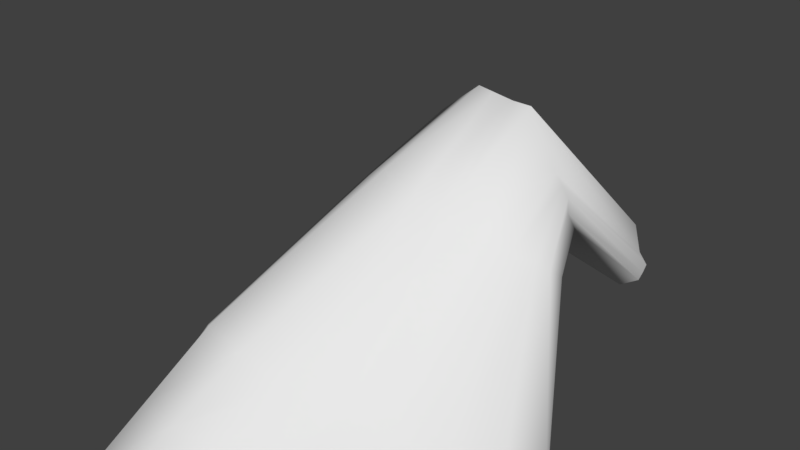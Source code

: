 # Source: JerseyTubingBandageOnLegRigged.blend  (saved by Blender 2.79.0; exported with 4.5.12 LTS)
import bpy
from mathutils import Matrix  # noqa: F401  (used for matrix-valued properties, if any)

bpy.ops.wm.read_factory_settings(use_empty=True)
scene = bpy.context.scene
scene.name = 'Scene'

# ---- collections
col_collection_1 = bpy.data.collections.new('Collection 1'); scene.collection.children.link(col_collection_1)

# ---- materials (node trees are filled in below, after node groups)
mat_appliedjersey_onleg = bpy.data.materials.new('AppliedJersey_OnLeg')
mat_appliedjersey_onleg.alpha_threshold = 0.0
mat_appliedjersey_onleg.use_transparent_shadow = False
mat_appliedjersey_onleg.roughness = 0.5

# ---- material node trees

# ---- world
world_world = bpy.data.worlds.new('World'); scene.world = world_world
world_world.color = (0.05088, 0.05088, 0.05088)
world_world.use_sun_shadow = False
world_world.sun_shadow_jitter_overblur = 0.0
world_world.cycles.sampling_method = 'MANUAL'

# ---- meshes
me_cylinder_001 = bpy.data.meshes.new('Cylinder.001')
me_cylinder_001.from_pydata([(0.03202, 0.2811, 0.002691), (0.02499, 0.3082, 0.05961), (0.05058, 0.2829, 0.006501), (0.0359, 0.3081, 0.05799), (0.06846, 0.2817, 0.007069), (0.04979, 0.3067, 0.06515), (0.07911, 0.2743, 0.01615), (0.05914, 0.3078, 0.07208), (0.07005, 0.2644, 0.02707), (0.0578, 0.3031, 0.07592), (0.05856, 0.2552, 0.03446), (0.05493, 0.2998, 0.07865), (0.04489, 0.2478, 0.04142), (0.04989, 0.2943, 0.08245), (0.03269, 0.242, 0.04709), (0.03944, 0.2914, 0.08799), (0.01783, 0.2348, 0.05528), (0.02797, 0.2906, 0.0912), (0.00318, 0.2309, 0.06149), (0.01802, 0.2899, 0.09401), (-0.01532, 0.2345, 0.06052), (0.004804, 0.2902, 0.09711), (-0.03097, 0.247, 0.0491), (-0.004616, 0.2954, 0.09142), (-0.03032, 0.2547, 0.03402), (-0.009919, 0.2962, 0.0869), (-0.02194, 0.2613, 0.02452), (-0.00514, 0.3011, 0.07293), (-0.008265, 0.2647, 0.01611), (0.006375, 0.3024, 0.07081), (0.0129, 0.2671, 0.008995), (0.01522, 0.3029, 0.06453), (0.0238, 0.2418, -0.04091), (0.04292, 0.245, -0.04311), (0.06113, 0.2432, -0.04187), (0.06964, 0.2294, -0.02514), (0.06483, 0.2202, -0.01282), (0.05331, 0.2092, -0.001018), (0.04029, 0.1962, 0.01194), (0.02972, 0.1881, 0.02156), (0.01191, 0.184, 0.02926), (-0.005206, 0.1829, 0.03217), (-0.02645, 0.1906, 0.0238), (-0.03826, 0.2027, 0.00881), (-0.03461, 0.2151, -0.00741), (-0.02225, 0.2231, -0.01945), (-0.01054, 0.2285, -0.02704), (0.00825, 0.2356, -0.03721), (-0.003028, 0.1973, -0.08047), (0.01815, 0.1987, -0.0803), (0.03837, 0.1929, -0.07384), (0.046, 0.1795, -0.05242), (0.04655, 0.1622, -0.03181), (0.04275, 0.1467, -0.00979), (0.03172, 0.1342, 0.008672), (0.01622, 0.1281, 0.01767), (-0.001524, 0.1264, 0.01684), (-0.01701, 0.1289, 0.01033), (-0.03081, 0.1407, -0.004219), (-0.04211, 0.1518, -0.01845), (-0.05274, 0.1614, -0.03361), (-0.05517, 0.1764, -0.05391), (-0.0415, 0.1841, -0.06853), (-0.02419, 0.1907, -0.07703), (-0.007063, 0.1434, -0.1241), (0.01034, 0.1407, -0.1116), (0.0268, 0.1316, -0.09256), (0.034, 0.113, -0.06953), (0.03706, 0.09613, -0.04884), (0.04366, 0.08339, -0.02224), (0.03277, 0.07333, 0.002446), (0.01801, 0.06617, 0.01197), (-0.001777, 0.06332, 0.01109), (-0.01869, 0.06521, 0.000544), (-0.0383, 0.07467, -0.02507), (-0.03802, 0.08497, -0.0483), (-0.05061, 0.1044, -0.07526), (-0.06099, 0.1186, -0.09466), (-0.05878, 0.1304, -0.1141), (-0.02994, 0.1474, -0.1309), (-0.002724, 0.03101, -0.07994), (0.01346, 0.03052, -0.07434), (0.02937, 0.02771, -0.06283), (0.03926, 0.02379, -0.04988), (0.04741, 0.01951, -0.02922), (0.04359, 0.01504, -0.01162), (0.03182, 0.01145, 0.00147), (0.01678, 0.009158, 0.009785), (0.0006305, 0.008121, 0.01417), (-0.01822, 0.008945, 0.008419), (-0.03361, 0.01154, -0.004419), (-0.04523, 0.01543, -0.02104), (-0.04692, 0.02042, -0.04655), (-0.03872, 0.02421, -0.06129), (-0.02722, 0.02796, -0.07915), (-0.01805, 0.0305, -0.08052), (-0.004634, -0.04216, -0.08868), (0.01512, -0.04255, -0.07981), (0.03103, -0.04253, -0.0671), (0.04374, -0.04224, -0.04982), (0.05144, -0.0415, -0.02474), (0.04613, -0.04185, -0.006303), (0.03256, -0.04246, 0.009141), (0.01483, -0.04284, 0.01946), (-0.004942, -0.0428, 0.02345), (-0.02511, -0.04293, 0.01921), (-0.04264, -0.04285, 0.007195), (-0.05486, -0.04237, -0.01044), (-0.06129, -0.04204, -0.0322), (-0.0594, -0.04147, -0.05487), (-0.04539, -0.04158, -0.07496), (-0.02739, -0.04141, -0.08874), (-0.01237, -0.1493, -0.09495), (0.01397, -0.1493, -0.08731), (0.0349, -0.1495, -0.07284), (0.05009, -0.1497, -0.05194), (0.05801, -0.1496, -0.02659), (0.05753, -0.1492, 0.001381), (0.04191, -0.1487, 0.02707), (0.01597, -0.1491, 0.04201), (-0.01222, -0.1485, 0.04891), (-0.04346, -0.1479, 0.04547), (-0.06807, -0.1476, 0.02863), (-0.08211, -0.1481, 0.002662), (-0.08591, -0.1489, -0.02669), (-0.08175, -0.1489, -0.05537), (-0.06577, -0.1491, -0.08054), (-0.04186, -0.1488, -0.09739), (-0.01548, -0.241, -0.08729), (0.01339, -0.2406, -0.08203), (0.03771, -0.2391, -0.06575), (0.05414, -0.2369, -0.04142), (0.06289, -0.2341, -0.01277), (0.06053, -0.2308, 0.01907), (0.04159, -0.2282, 0.04437), (0.01448, -0.2266, 0.05979), (-0.01555, -0.226, 0.0659), (-0.04573, -0.2266, 0.06024), (-0.07169, -0.2284, 0.04302), (-0.08598, -0.2313, 0.0166), (-0.09169, -0.2341, -0.01252), (-0.08851, -0.237, -0.04226), (-0.07064, -0.2395, -0.06755), (-0.0452, -0.241, -0.08376), (-0.0178, -0.3141, -0.06199), (0.01257, -0.3144, -0.05938), (0.03848, -0.3123, -0.04246), (0.05123, -0.3091, -0.01671), (0.05959, -0.3062, 0.01232), (0.05285, -0.3023, 0.04249), (0.03603, -0.2996, 0.06512), (0.01159, -0.2978, 0.08308), (-0.01652, -0.2968, 0.09003), (-0.04663, -0.298, 0.08437), (-0.07267, -0.2996, 0.06895), (-0.08639, -0.3036, 0.04139), (-0.08903, -0.3065, 0.0131), (-0.08445, -0.3088, -0.01416), (-0.06849, -0.3105, -0.03757), (-0.04573, -0.3126, -0.05402), (-0.01588, -0.3729, -0.03193), (0.01089, -0.3723, -0.02816), (0.03587, -0.3708, -0.01525), (0.05342, -0.3683, 0.01127), (0.05569, -0.3649, 0.04318), (0.05385, -0.3609, 0.07397), (0.04169, -0.3571, 0.1007), (0.01564, -0.3558, 0.118), (-0.01484, -0.358, 0.1182), (-0.04391, -0.3599, 0.1098), (-0.06855, -0.3619, 0.09464), (-0.08721, -0.3638, 0.07196), (-0.09427, -0.366, 0.04524), (-0.0843, -0.369, 0.01939), (-0.06595, -0.371, -0.001925), (-0.04298, -0.3716, -0.02175), (-0.02275, -0.3853, -0.02722), (0.008268, -0.3857, -0.02463), (0.03753, -0.3851, -0.01265), (0.05488, -0.3847, 0.01843), (0.05547, -0.3845, 0.05177), (0.05479, -0.3831, 0.08331), (0.04335, -0.3811, 0.1108), (0.01369, -0.3832, 0.1257), (-0.01773, -0.3858, 0.1259), (-0.04749, -0.3878, 0.1174), (-0.06947, -0.3877, 0.1004), (-0.08656, -0.3875, 0.07863), (-0.09637, -0.3864, 0.05351), (-0.09035, -0.3861, 0.02556), (-0.07229, -0.3861, 0.003385), (-0.0501, -0.3847, -0.01509), (0.03264, 0.04268, -0.0004989), (0.04346, 0.04959, -0.01787), (-0.0348, 0.08751, -0.09107), (-0.02991, 0.06994, -0.07195), (0.01794, 0.03857, 0.008514), (-0.0248, 0.09413, -0.1026), (-0.002251, 0.03629, 0.01069), (0.006787, 0.0931, -0.09171), (-0.008078, 0.09771, -0.09923), (-0.01874, 0.0374, 0.002083), (0.0231, 0.07839, -0.07553), (-0.03623, 0.04268, -0.01505), (0.03064, 0.06715, -0.05774), (-0.04344, 0.05062, -0.03596), (0.04071, 0.05797, -0.03912), (-0.03838, 0.05935, -0.05932), (0.0153, 0.1716, -0.1001), (-0.007208, 0.1755, -0.1064), (-0.03064, 0.1709, -0.1059), (-0.01843, 0.09644, 0.003036), (-0.0009775, 0.09424, 0.01535), (0.02987, 0.1592, -0.082), (-0.03505, 0.1061, -0.01498), (0.03257, 0.1449, -0.0623), (-0.04471, 0.1206, -0.03298), (0.04203, 0.1289, -0.04081), (-0.05601, 0.1372, -0.05595), (0.0439, 0.1147, -0.01569), (-0.06865, 0.1505, -0.07619), (0.03238, 0.1034, 0.007554), (-0.05988, 0.1613, -0.09502), (0.01778, 0.09606, 0.0185), (0.01455, -0.09591, -0.08356), (-0.008504, -0.09571, -0.09181), (-0.03462, -0.0951, -0.09306), (-0.03429, -0.09541, 0.03234), (-0.008582, -0.09564, 0.03618), (0.03297, -0.09601, -0.06997), (-0.05536, -0.09522, 0.01791), (0.04691, -0.09599, -0.05088), (-0.06849, -0.09522, -0.003887), (0.05473, -0.09554, -0.02566), (-0.0736, -0.09545, -0.02945), (0.05183, -0.09551, -0.002461), (-0.07058, -0.0952, -0.05512), (0.03724, -0.0956, 0.01811), (-0.05558, -0.09536, -0.07775), (0.0154, -0.09595, 0.03073), (0.04175, -0.1885, 0.03572), (0.05903, -0.19, 0.01023), (-0.0682, -0.1943, -0.07404), (-0.08513, -0.193, -0.04882), (0.01522, -0.1878, 0.0509), (-0.04353, -0.1949, -0.09057), (-0.01389, -0.1872, 0.0574), (0.01368, -0.1949, -0.08467), (-0.01393, -0.1952, -0.09112), (-0.04459, -0.1872, 0.05285), (0.03631, -0.1943, -0.0693), (-0.06988, -0.188, 0.03583), (0.05212, -0.1933, -0.04668), (-0.08405, -0.1897, 0.009631), (0.06045, -0.1918, -0.01968), (-0.0888, -0.1915, -0.0196), (-0.08619, -0.2674, 0.02899), (-0.07218, -0.264, 0.05598), (0.06124, -0.2702, -0.0002249), (0.05269, -0.273, -0.02906), (-0.09036, -0.2703, 0.0002897), (0.05669, -0.2666, 0.03078), (-0.08648, -0.2729, -0.02821), (0.03881, -0.2639, 0.05475), (-0.06957, -0.275, -0.05256), (0.01303, -0.2622, 0.07144), (-0.04546, -0.2768, -0.06889), (-0.01604, -0.2614, 0.07797), (0.01298, -0.2775, -0.0707), (-0.01664, -0.2776, -0.07464), (-0.04618, -0.2623, 0.0723), (0.0381, -0.2757, -0.0541), (-0.01684, -0.3435, -0.04696), (-0.04436, -0.3421, -0.03789), (-0.04527, -0.329, 0.09707), (-0.01568, -0.3274, 0.1041), (0.03718, -0.3415, -0.02885), (0.01173, -0.3434, -0.04377), (-0.07061, -0.3307, 0.08179), (0.05232, -0.3387, -0.00272), (-0.0868, -0.3337, 0.05668), (0.05764, -0.3355, 0.02775), (-0.09165, -0.3362, 0.02917), (0.05335, -0.3316, 0.05823), (-0.08438, -0.3389, 0.002615), (0.03886, -0.3284, 0.0829), (-0.06722, -0.3408, -0.01975), (0.01362, -0.3268, 0.1005), (-0.05005, -0.01347, -0.01574), (-0.03813, -0.01566, 0.001388), (0.04943, -0.01099, -0.02698), (0.0415, -0.009222, -0.04985), (-0.0541, -0.01081, -0.03938), (0.04486, -0.01341, -0.008963), (-0.04906, -0.008631, -0.05808), (0.03219, -0.01551, 0.005305), (-0.03631, -0.006807, -0.07705), (0.0158, -0.01684, 0.01462), (-0.02272, -0.005458, -0.08463), (-0.002156, -0.01734, 0.01881), (0.01429, -0.006019, -0.07707), (-0.003679, -0.005576, -0.08431), (-0.02167, -0.01699, 0.01382), (0.0302, -0.007414, -0.06496), (-0.04018, 0.1772, -0.004821), (-0.02863, 0.1657, 0.009792), (0.05569, 0.1912, -0.02231), (0.05782, 0.2045, -0.03878), (-0.04368, 0.1883, -0.02051), (0.04803, 0.178, -0.005404), (-0.03871, 0.1998, -0.03668), (0.036, 0.1652, 0.0103), (-0.02602, 0.2063, -0.04779), (0.02087, 0.1573, 0.02083), (-0.007971, 0.2132, -0.05712), (0.005105, 0.1555, 0.02368), (0.03053, 0.2218, -0.06171), (0.01039, 0.2195, -0.06069), (-0.01111, 0.1559, 0.02125), (0.04975, 0.218, -0.05785), (-0.02089, 0.2126, 0.04216), (-0.001013, 0.2069, 0.04683), (0.01058, 0.2514, -0.01411), (-0.009402, 0.2466, -0.005467), (0.07437, 0.2519, -0.004496), (0.0657, 0.2608, -0.01538), (0.01455, 0.2104, 0.04258), (0.0312, 0.215, 0.03432), (0.04788, 0.262, -0.02227), (0.02928, 0.258, -0.02126), (-0.0221, 0.2422, 0.002538), (-0.03247, 0.2349, 0.01331), (0.04277, 0.2222, 0.02585), (0.05684, 0.2326, 0.01672), (-0.03462, 0.2249, 0.02895), (0.06836, 0.2439, 0.005011), (0.04448, 0.3184, 0.07683), (0.0455, 0.3181, 0.07706), (0.05672, 0.317, 0.08394), (0.05608, 0.3136, 0.08998), (0.05567, 0.3139, 0.09491), (0.05373, 0.3133, 0.09831), (0.05166, 0.3126, 0.1019), (0.04052, 0.3148, 0.1193), (0.03347, 0.3158, 0.119), (0.02574, 0.3167, 0.1197), (0.01955, 0.3179, 0.12), (0.01013, 0.3204, 0.1127), (0.004829, 0.3193, 0.1082), (0.009608, 0.3184, 0.09346), (0.01968, 0.3189, 0.08829), (0.03175, 0.3196, 0.08086), (0.03924, 0.384, 0.02822), (0.03979, 0.384, 0.02843), (0.04579, 0.3857, 0.03172), (0.04546, 0.3893, 0.03327), (0.04528, 0.3919, 0.03533), (0.04381, 0.3904, 0.039), (0.04308, 0.3897, 0.0408), (0.03712, 0.3962, 0.0475), (0.03382, 0.3965, 0.04713), (0.0299, 0.3971, 0.04714), (0.02589, 0.3978, 0.04682), (0.02084, 0.3965, 0.04291), (0.018, 0.3946, 0.04133), (0.02056, 0.3894, 0.03533), (0.02346, 0.3891, 0.03443), (0.03242, 0.3859, 0.02954)], [], [(0, 1, 3, 2), (2, 3, 5, 4), (4, 5, 7, 6), (6, 7, 9, 8), (8, 9, 11, 10), (10, 11, 13, 12), (12, 13, 15, 14), (14, 15, 17, 16), (16, 17, 19, 18), (18, 19, 21, 20), (20, 21, 23, 22), (22, 23, 25, 24), (24, 25, 27, 26), (26, 27, 29, 28), (321, 320, 42, 41), (28, 29, 31, 30), (30, 31, 1, 0), (323, 322, 47, 46), (325, 324, 35, 34), (327, 326, 40, 39), (329, 328, 33, 32), (331, 330, 45, 44), (333, 332, 38, 37), (320, 334, 43, 42), (322, 329, 32, 47), (324, 335, 36, 35), (326, 321, 41, 40), (330, 323, 46, 45), (328, 325, 34, 33), (332, 327, 39, 38), (334, 331, 44, 43), (335, 333, 37, 36), (305, 304, 59, 58), (307, 306, 52, 51), (304, 308, 60, 59), (306, 309, 53, 52), (308, 310, 61, 60), (309, 311, 54, 53), (310, 312, 62, 61), (311, 313, 55, 54), (312, 314, 63, 62), (313, 315, 56, 55), (317, 316, 49, 48), (314, 317, 48, 63), (315, 318, 57, 56), (316, 319, 50, 49), (318, 305, 58, 57), (319, 307, 51, 50), (209, 208, 65, 64), (210, 209, 64, 79), (212, 211, 73, 72), (208, 213, 66, 65), (211, 214, 74, 73), (213, 215, 67, 66), (214, 216, 75, 74), (215, 217, 68, 67), (216, 218, 76, 75), (217, 219, 69, 68), (218, 220, 77, 76), (219, 221, 70, 69), (220, 222, 78, 77), (221, 223, 71, 70), (222, 210, 79, 78), (223, 212, 72, 71), (193, 192, 86, 85), (195, 194, 94, 93), (192, 196, 87, 86), (194, 197, 95, 94), (196, 198, 88, 87), (200, 199, 81, 80), (197, 200, 80, 95), (198, 201, 89, 88), (199, 202, 82, 81), (201, 203, 90, 89), (202, 204, 83, 82), (203, 205, 91, 90), (204, 206, 84, 83), (205, 207, 92, 91), (206, 193, 85, 84), (207, 195, 93, 92), (289, 288, 107, 106), (291, 290, 100, 99), (288, 292, 108, 107), (290, 293, 101, 100), (292, 294, 109, 108), (293, 295, 102, 101), (294, 296, 110, 109), (295, 297, 103, 102), (296, 298, 111, 110), (297, 299, 104, 103), (301, 300, 97, 96), (298, 301, 96, 111), (299, 302, 105, 104), (300, 303, 98, 97), (302, 289, 106, 105), (303, 291, 99, 98), (225, 224, 113, 112), (226, 225, 112, 127), (228, 227, 121, 120), (224, 229, 114, 113), (227, 230, 122, 121), (229, 231, 115, 114), (230, 232, 123, 122), (231, 233, 116, 115), (232, 234, 124, 123), (233, 235, 117, 116), (234, 236, 125, 124), (235, 237, 118, 117), (236, 238, 126, 125), (237, 239, 119, 118), (238, 226, 127, 126), (239, 228, 120, 119), (241, 240, 134, 133), (243, 242, 142, 141), (240, 244, 135, 134), (242, 245, 143, 142), (244, 246, 136, 135), (248, 247, 129, 128), (245, 248, 128, 143), (246, 249, 137, 136), (247, 250, 130, 129), (249, 251, 138, 137), (250, 252, 131, 130), (251, 253, 139, 138), (252, 254, 132, 131), (253, 255, 140, 139), (254, 241, 133, 132), (255, 243, 141, 140), (257, 256, 155, 154), (259, 258, 148, 147), (256, 260, 156, 155), (258, 261, 149, 148), (260, 262, 157, 156), (261, 263, 150, 149), (262, 264, 158, 157), (263, 265, 151, 150), (264, 266, 159, 158), (265, 267, 152, 151), (269, 268, 145, 144), (266, 269, 144, 159), (267, 270, 153, 152), (268, 271, 146, 145), (270, 257, 154, 153), (271, 259, 147, 146), (273, 272, 160, 175), (275, 274, 169, 168), (277, 276, 162, 161), (274, 278, 170, 169), (276, 279, 163, 162), (278, 280, 171, 170), (279, 281, 164, 163), (280, 282, 172, 171), (281, 283, 165, 164), (282, 284, 173, 172), (283, 285, 166, 165), (284, 286, 174, 173), (285, 287, 167, 166), (286, 273, 175, 174), (287, 275, 168, 167), (272, 277, 161, 160), (173, 174, 190, 189), (166, 167, 183, 182), (174, 175, 191, 190), (167, 168, 184, 183), (160, 161, 177, 176), (175, 160, 176, 191), (168, 169, 185, 184), (161, 162, 178, 177), (169, 170, 186, 185), (162, 163, 179, 178), (170, 171, 187, 186), (163, 164, 180, 179), (171, 172, 188, 187), (164, 165, 181, 180), (172, 173, 189, 188), (165, 166, 182, 181), (76, 77, 195, 207), (68, 69, 193, 206), (75, 76, 207, 205), (67, 68, 206, 204), (74, 75, 205, 203), (66, 67, 204, 202), (73, 74, 203, 201), (65, 66, 202, 199), (72, 73, 201, 198), (79, 64, 200, 197), (64, 65, 199, 200), (71, 72, 198, 196), (78, 79, 197, 194), (70, 71, 196, 192), (77, 78, 194, 195), (69, 70, 192, 193), (55, 56, 212, 223), (62, 63, 210, 222), (54, 55, 223, 221), (61, 62, 222, 220), (53, 54, 221, 219), (60, 61, 220, 218), (52, 53, 219, 217), (59, 60, 218, 216), (51, 52, 217, 215), (58, 59, 216, 214), (50, 51, 215, 213), (57, 58, 214, 211), (49, 50, 213, 208), (56, 57, 211, 212), (63, 48, 209, 210), (48, 49, 208, 209), (103, 104, 228, 239), (110, 111, 226, 238), (102, 103, 239, 237), (109, 110, 238, 236), (101, 102, 237, 235), (108, 109, 236, 234), (100, 101, 235, 233), (107, 108, 234, 232), (99, 100, 233, 231), (106, 107, 232, 230), (98, 99, 231, 229), (105, 106, 230, 227), (97, 98, 229, 224), (104, 105, 227, 228), (111, 96, 225, 226), (96, 97, 224, 225), (124, 125, 243, 255), (116, 117, 241, 254), (123, 124, 255, 253), (115, 116, 254, 252), (122, 123, 253, 251), (114, 115, 252, 250), (121, 122, 251, 249), (113, 114, 250, 247), (120, 121, 249, 246), (127, 112, 248, 245), (112, 113, 247, 248), (119, 120, 246, 244), (126, 127, 245, 242), (118, 119, 244, 240), (125, 126, 242, 243), (117, 118, 240, 241), (130, 131, 259, 271), (137, 138, 257, 270), (129, 130, 271, 268), (136, 137, 270, 267), (143, 128, 269, 266), (128, 129, 268, 269), (135, 136, 267, 265), (142, 143, 266, 264), (134, 135, 265, 263), (141, 142, 264, 262), (133, 134, 263, 261), (140, 141, 262, 260), (132, 133, 261, 258), (139, 140, 260, 256), (131, 132, 258, 259), (138, 139, 256, 257), (144, 145, 277, 272), (151, 152, 275, 287), (158, 159, 273, 286), (150, 151, 287, 285), (157, 158, 286, 284), (149, 150, 285, 283), (156, 157, 284, 282), (148, 149, 283, 281), (155, 156, 282, 280), (147, 148, 281, 279), (154, 155, 280, 278), (146, 147, 279, 276), (153, 154, 278, 274), (145, 146, 276, 277), (152, 153, 274, 275), (159, 144, 272, 273), (82, 83, 291, 303), (89, 90, 289, 302), (81, 82, 303, 300), (88, 89, 302, 299), (95, 80, 301, 298), (80, 81, 300, 301), (87, 88, 299, 297), (94, 95, 298, 296), (86, 87, 297, 295), (93, 94, 296, 294), (85, 86, 295, 293), (92, 93, 294, 292), (84, 85, 293, 290), (91, 92, 292, 288), (83, 84, 290, 291), (90, 91, 288, 289), (34, 35, 307, 319), (41, 42, 305, 318), (33, 34, 319, 316), (40, 41, 318, 315), (47, 32, 317, 314), (32, 33, 316, 317), (39, 40, 315, 313), (46, 47, 314, 312), (38, 39, 313, 311), (45, 46, 312, 310), (37, 38, 311, 309), (44, 45, 310, 308), (36, 37, 309, 306), (43, 44, 308, 304), (35, 36, 306, 307), (42, 43, 304, 305), (8, 10, 333, 335), (22, 24, 331, 334), (12, 14, 327, 332), (2, 4, 325, 328), (26, 28, 323, 330), (16, 18, 321, 326), (6, 8, 335, 324), (30, 0, 329, 322), (20, 22, 334, 320), (10, 12, 332, 333), (24, 26, 330, 331), (0, 2, 328, 329), (14, 16, 326, 327), (4, 6, 324, 325), (28, 30, 322, 323), (18, 20, 320, 321), (7, 5, 338, 339), (17, 15, 343, 344), (3, 1, 336, 337), (27, 25, 348, 349), (13, 11, 341, 342), (23, 21, 346, 347), (1, 31, 351, 336), (9, 7, 339, 340), (19, 17, 344, 345), (29, 27, 349, 350), (5, 3, 337, 338), (15, 13, 342, 343), (25, 23, 347, 348), (11, 9, 340, 341), (21, 19, 345, 346), (31, 29, 350, 351), (340, 339, 355, 356), (348, 347, 363, 364), (341, 340, 356, 357), (349, 348, 364, 365), (342, 341, 357, 358), (350, 349, 365, 366), (343, 342, 358, 359), (351, 350, 366, 367), (344, 343, 359, 360), (337, 336, 352, 353), (336, 351, 367, 352), (345, 344, 360, 361), (338, 337, 353, 354), (346, 345, 361, 362), (339, 338, 354, 355), (347, 346, 362, 363)])
me_cylinder_001.polygons.foreach_set('use_smooth', [True] * 352)
_uv = me_cylinder_001.uv_layers.new(name='UVMap')
_uv.uv.foreach_set('vector', [0.1454, 0.1644, 0.1454, 0.1149, 0.1937, 0.1149, 0.1937, 0.1644, 0.1937, 0.1644, 0.1937, 0.1149, 0.2443, 0.1149, 0.2443, 0.1644, 0.2443, 0.1644, 0.2443, 0.1149, 0.2991, 0.1149, 0.2991, 0.1644, 0.2991, 0.1644, 0.2991, 0.1149, 0.3518, 0.1149, 0.3518, 0.1644, 0.3518, 0.1644, 0.3518, 0.1149, 0.4031, 0.1149, 0.4031, 0.1644, 0.4031, 0.1644, 0.4031, 0.1149, 0.4523, 0.1149, 0.4523, 0.1644, 0.4523, 0.1644, 0.4523, 0.1149, 0.4964, 0.1149, 0.4964, 0.1644, 0.4964, 0.1644, 0.4964, 0.1149, 0.5406, 0.1149, 0.5406, 0.1644, 0.5406, 0.1644, 0.5406, 0.1149, 0.5848, 0.1149, 0.5848, 0.1644, 0.5848, 0.1644, 0.5848, 0.1149, 0.6272, 0.1149, 0.6272, 0.1644, 0.6272, 0.1644, 0.6272, 0.1149, 0.6678, 0.1149, 0.6678, 0.1644, 0.6678, 0.1644, 0.6678, 0.1149, 0.7105, 0.1149, 0.7105, 0.1644, 0.7105, 0.1644, 0.7105, 0.1149, 0.7562, 0.1149, 0.7562, 0.1644, 0.7562, 0.1644, 0.7562, 0.1149, 0.7978, 0.1149, 0.7978, 0.1644, 0.5848, 0.1902, 0.6272, 0.1902, 0.6272, 0.2173, 0.5848, 0.2173, 0.7978, 0.1644, 0.7978, 0.1149, 0.835, 0.1149, 0.835, 0.1644, 0.835, 0.1644, 0.835, 0.1149, 0.8696, 0.1149, 0.8696, 0.1644, 0.7978, 0.1902, 0.835, 0.1902, 0.835, 0.2173, 0.7978, 0.2173, 0.2443, 0.1902, 0.2991, 0.1902, 0.2991, 0.2173, 0.2443, 0.2173, 0.4964, 0.1902, 0.5406, 0.1902, 0.5406, 0.2173, 0.4964, 0.2173, 0.1454, 0.1902, 0.1937, 0.1902, 0.1937, 0.2173, 0.1454, 0.2173, 0.7105, 0.1902, 0.7562, 0.1902, 0.7562, 0.2173, 0.7105, 0.2173, 0.4031, 0.1902, 0.4523, 0.1902, 0.4523, 0.2173, 0.4031, 0.2173, 0.6272, 0.1902, 0.6678, 0.1902, 0.6678, 0.2173, 0.6272, 0.2173, 0.835, 0.1902, 0.8696, 0.1902, 0.8696, 0.2173, 0.835, 0.2173, 0.2991, 0.1902, 0.3518, 0.1902, 0.3518, 0.2173, 0.2991, 0.2173, 0.5406, 0.1902, 0.5848, 0.1902, 0.5848, 0.2173, 0.5406, 0.2173, 0.7562, 0.1902, 0.7978, 0.1902, 0.7978, 0.2173, 0.7562, 0.2173, 0.1937, 0.1902, 0.2443, 0.1902, 0.2443, 0.2173, 0.1937, 0.2173, 0.4523, 0.1902, 0.4964, 0.1902, 0.4964, 0.2173, 0.4523, 0.2173, 0.6678, 0.1902, 0.7105, 0.1902, 0.7105, 0.2173, 0.6678, 0.2173, 0.3518, 0.1902, 0.4031, 0.1902, 0.4031, 0.2173, 0.3518, 0.2173, 0.6272, 0.2505, 0.6678, 0.2505, 0.6678, 0.2842, 0.6272, 0.2842, 0.2991, 0.2505, 0.3518, 0.2505, 0.3518, 0.2842, 0.2991, 0.2842, 0.6678, 0.2505, 0.7105, 0.2505, 0.7105, 0.2842, 0.6678, 0.2842, 0.3518, 0.2505, 0.4031, 0.2505, 0.4031, 0.2842, 0.3518, 0.2842, 0.7105, 0.2505, 0.7562, 0.2505, 0.7562, 0.2842, 0.7105, 0.2842, 0.4031, 0.2505, 0.4523, 0.2505, 0.4523, 0.2842, 0.4031, 0.2842, 0.7562, 0.2505, 0.7978, 0.2505, 0.7978, 0.2842, 0.7562, 0.2842, 0.4523, 0.2505, 0.4964, 0.2505, 0.4964, 0.2842, 0.4523, 0.2842, 0.7978, 0.2505, 0.835, 0.2505, 0.835, 0.2842, 0.7978, 0.2842, 0.4964, 0.2505, 0.5406, 0.2505, 0.5406, 0.2842, 0.4964, 0.2842, 0.1454, 0.2505, 0.1937, 0.2505, 0.1937, 0.2842, 0.1454, 0.2842, 0.835, 0.2505, 0.8696, 0.2505, 0.8696, 0.2842, 0.835, 0.2842, 0.5406, 0.2505, 0.5848, 0.2505, 0.5848, 0.2842, 0.5406, 0.2842, 0.1937, 0.2505, 0.2443, 0.2505, 0.2443, 0.2842, 0.1937, 0.2842, 0.5848, 0.2505, 0.6272, 0.2505, 0.6272, 0.2842, 0.5848, 0.2842, 0.2443, 0.2505, 0.2991, 0.2505, 0.2991, 0.2842, 0.2443, 0.2842, 0.1454, 0.3248, 0.1937, 0.3248, 0.1937, 0.3659, 0.1454, 0.3659, 0.835, 0.3248, 0.8696, 0.3248, 0.8696, 0.3659, 0.835, 0.3659, 0.5406, 0.3248, 0.5848, 0.3248, 0.5848, 0.3659, 0.5406, 0.3659, 0.1937, 0.3248, 0.2443, 0.3248, 0.2443, 0.3659, 0.1937, 0.3659, 0.5848, 0.3248, 0.6272, 0.3248, 0.6272, 0.3659, 0.5848, 0.3659, 0.2443, 0.3248, 0.2991, 0.3248, 0.2991, 0.3659, 0.2443, 0.3659, 0.6272, 0.3248, 0.6678, 0.3248, 0.6678, 0.3659, 0.6272, 0.3659, 0.2991, 0.3248, 0.3518, 0.3248, 0.3518, 0.3659, 0.2991, 0.3659, 0.6678, 0.3248, 0.7105, 0.3248, 0.7105, 0.3659, 0.6678, 0.3659, 0.3518, 0.3248, 0.4031, 0.3248, 0.4031, 0.3659, 0.3518, 0.3659, 0.7105, 0.3248, 0.7562, 0.3248, 0.7562, 0.3659, 0.7105, 0.3659, 0.4031, 0.3248, 0.4523, 0.3248, 0.4523, 0.3659, 0.4031, 0.3659, 0.7562, 0.3248, 0.7978, 0.3248, 0.7978, 0.3659, 0.7562, 0.3659, 0.4523, 0.3248, 0.4964, 0.3248, 0.4964, 0.3659, 0.4523, 0.3659, 0.7978, 0.3248, 0.835, 0.3248, 0.835, 0.3659, 0.7978, 0.3659, 0.4964, 0.3248, 0.5406, 0.3248, 0.5406, 0.3659, 0.4964, 0.3659, 0.4031, 0.4136, 0.4523, 0.4136, 0.4523, 0.4776, 0.4031, 0.4776, 0.7562, 0.4136, 0.7978, 0.4136, 0.7978, 0.4776, 0.7562, 0.4776, 0.4523, 0.4136, 0.4964, 0.4136, 0.4964, 0.4776, 0.4523, 0.4776, 0.7978, 0.4136, 0.835, 0.4136, 0.835, 0.4776, 0.7978, 0.4776, 0.4964, 0.4136, 0.5406, 0.4136, 0.5406, 0.4776, 0.4964, 0.4776, 0.1454, 0.4136, 0.1937, 0.4136, 0.1937, 0.4776, 0.1454, 0.4776, 0.835, 0.4136, 0.8696, 0.4136, 0.8696, 0.4776, 0.835, 0.4776, 0.5406, 0.4136, 0.5848, 0.4136, 0.5848, 0.4776, 0.5406, 0.4776, 0.1937, 0.4136, 0.2443, 0.4136, 0.2443, 0.4776, 0.1937, 0.4776, 0.5848, 0.4136, 0.6272, 0.4136, 0.6272, 0.4776, 0.5848, 0.4776, 0.2443, 0.4136, 0.2991, 0.4136, 0.2991, 0.4776, 0.2443, 0.4776, 0.6272, 0.4136, 0.6678, 0.4136, 0.6678, 0.4776, 0.6272, 0.4776, 0.2991, 0.4136, 0.3518, 0.4136, 0.3518, 0.4776, 0.2991, 0.4776, 0.6678, 0.4136, 0.7105, 0.4136, 0.7105, 0.4776, 0.6678, 0.4776, 0.3518, 0.4136, 0.4031, 0.4136, 0.4031, 0.4776, 0.3518, 0.4776, 0.7105, 0.4136, 0.7562, 0.4136, 0.7562, 0.4776, 0.7105, 0.4776, 0.6272, 0.5185, 0.6678, 0.5185, 0.6678, 0.5583, 0.6272, 0.5583, 0.2991, 0.5185, 0.3518, 0.5185, 0.3518, 0.5583, 0.2991, 0.5583, 0.6678, 0.5185, 0.7105, 0.5185, 0.7105, 0.5583, 0.6678, 0.5583, 0.3518, 0.5185, 0.4031, 0.5185, 0.4031, 0.5583, 0.3518, 0.5583, 0.7105, 0.5185, 0.7562, 0.5185, 0.7562, 0.5583, 0.7105, 0.5583, 0.4031, 0.5185, 0.4523, 0.5185, 0.4523, 0.5583, 0.4031, 0.5583, 0.7562, 0.5185, 0.7978, 0.5185, 0.7978, 0.5583, 0.7562, 0.5583, 0.4523, 0.5185, 0.4964, 0.5185, 0.4964, 0.5583, 0.4523, 0.5583, 0.7978, 0.5185, 0.835, 0.5185, 0.835, 0.5583, 0.7978, 0.5583, 0.4964, 0.5185, 0.5406, 0.5185, 0.5406, 0.5583, 0.4964, 0.5583, 0.1454, 0.5185, 0.1937, 0.5185, 0.1937, 0.5583, 0.1454, 0.5583, 0.835, 0.5185, 0.8696, 0.5185, 0.8696, 0.5583, 0.835, 0.5583, 0.5406, 0.5185, 0.5848, 0.5185, 0.5848, 0.5583, 0.5406, 0.5583, 0.1937, 0.5185, 0.2443, 0.5185, 0.2443, 0.5583, 0.1937, 0.5583, 0.5848, 0.5185, 0.6272, 0.5185, 0.6272, 0.5583, 0.5848, 0.5583, 0.2443, 0.5185, 0.2991, 0.5185, 0.2991, 0.5583, 0.2443, 0.5583, 0.1454, 0.6249, 0.1937, 0.6249, 0.1937, 0.6884, 0.1454, 0.6884, 0.835, 0.6249, 0.8696, 0.6249, 0.8696, 0.6884, 0.835, 0.6884, 0.5406, 0.6249, 0.5848, 0.6249, 0.5848, 0.6884, 0.5406, 0.6884, 0.1937, 0.6249, 0.2443, 0.6249, 0.2443, 0.6884, 0.1937, 0.6884, 0.5848, 0.6249, 0.6272, 0.6249, 0.6272, 0.6884, 0.5848, 0.6884, 0.2443, 0.6249, 0.2991, 0.6249, 0.2991, 0.6884, 0.2443, 0.6884, 0.6272, 0.6249, 0.6678, 0.6249, 0.6678, 0.6884, 0.6272, 0.6884, 0.2991, 0.6249, 0.3518, 0.6249, 0.3518, 0.6884, 0.2991, 0.6884, 0.6678, 0.6249, 0.7105, 0.6249, 0.7105, 0.6884, 0.6678, 0.6884, 0.3518, 0.6249, 0.4031, 0.6249, 0.4031, 0.6884, 0.3518, 0.6884, 0.7105, 0.6249, 0.7562, 0.6249, 0.7562, 0.6884, 0.7105, 0.6884, 0.4031, 0.6249, 0.4523, 0.6249, 0.4523, 0.6884, 0.4031, 0.6884, 0.7562, 0.6249, 0.7978, 0.6249, 0.7978, 0.6884, 0.7562, 0.6884, 0.4523, 0.6249, 0.4964, 0.6249, 0.4964, 0.6884, 0.4523, 0.6884, 0.7978, 0.6249, 0.835, 0.6249, 0.835, 0.6884, 0.7978, 0.6884, 0.4964, 0.6249, 0.5406, 0.6249, 0.5406, 0.6884, 0.4964, 0.6884, 0.4031, 0.7375, 0.4523, 0.7375, 0.4523, 0.7865, 0.4031, 0.7865, 0.7562, 0.7375, 0.7978, 0.7375, 0.7978, 0.7865, 0.7562, 0.7865, 0.4523, 0.7375, 0.4964, 0.7375, 0.4964, 0.7865, 0.4523, 0.7865, 0.7978, 0.7375, 0.835, 0.7375, 0.835, 0.7865, 0.7978, 0.7865, 0.4964, 0.7375, 0.5406, 0.7375, 0.5406, 0.7865, 0.4964, 0.7865, 0.1454, 0.7375, 0.1937, 0.7375, 0.1937, 0.7865, 0.1454, 0.7865, 0.835, 0.7375, 0.8696, 0.7375, 0.8696, 0.7865, 0.835, 0.7865, 0.5406, 0.7375, 0.5848, 0.7375, 0.5848, 0.7865, 0.5406, 0.7865, 0.1937, 0.7375, 0.2443, 0.7375, 0.2443, 0.7865, 0.1937, 0.7865, 0.5848, 0.7375, 0.6272, 0.7375, 0.6272, 0.7865, 0.5848, 0.7865, 0.2443, 0.7375, 0.2991, 0.7375, 0.2991, 0.7865, 0.2443, 0.7865, 0.6272, 0.7375, 0.6678, 0.7375, 0.6678, 0.7865, 0.6272, 0.7865, 0.2991, 0.7375, 0.3518, 0.7375, 0.3518, 0.7865, 0.2991, 0.7865, 0.6678, 0.7375, 0.7105, 0.7375, 0.7105, 0.7865, 0.6678, 0.7865, 0.3518, 0.7375, 0.4031, 0.7375, 0.4031, 0.7865, 0.3518, 0.7865, 0.7105, 0.7375, 0.7562, 0.7375, 0.7562, 0.7865, 0.7105, 0.7865, 0.6272, 0.8313, 0.6678, 0.8313, 0.6678, 0.8766, 0.6272, 0.8766, 0.2991, 0.8313, 0.3518, 0.8313, 0.3518, 0.8766, 0.2991, 0.8766, 0.6678, 0.8313, 0.7105, 0.8313, 0.7105, 0.8766, 0.6678, 0.8766, 0.3518, 0.8313, 0.4031, 0.8313, 0.4031, 0.8766, 0.3518, 0.8766, 0.7105, 0.8313, 0.7562, 0.8313, 0.7562, 0.8766, 0.7105, 0.8766, 0.4031, 0.8313, 0.4523, 0.8313, 0.4523, 0.8766, 0.4031, 0.8766, 0.7562, 0.8313, 0.7978, 0.8313, 0.7978, 0.8766, 0.7562, 0.8766, 0.4523, 0.8313, 0.4964, 0.8313, 0.4964, 0.8766, 0.4523, 0.8766, 0.7978, 0.8313, 0.835, 0.8313, 0.835, 0.8766, 0.7978, 0.8766, 0.4964, 0.8313, 0.5406, 0.8313, 0.5406, 0.8766, 0.4964, 0.8766, 0.1454, 0.8313, 0.1937, 0.8313, 0.1937, 0.8766, 0.1454, 0.8766, 0.835, 0.8313, 0.8696, 0.8313, 0.8696, 0.8766, 0.835, 0.8766, 0.5406, 0.8313, 0.5848, 0.8313, 0.5848, 0.8766, 0.5406, 0.8766, 0.1937, 0.8313, 0.2443, 0.8313, 0.2443, 0.8766, 0.1937, 0.8766, 0.5848, 0.8313, 0.6272, 0.8313, 0.6272, 0.8766, 0.5848, 0.8766, 0.2443, 0.8313, 0.2991, 0.8313, 0.2991, 0.8766, 0.2443, 0.8766, 0.835, 0.9165, 0.8696, 0.9165, 0.8696, 0.9555, 0.835, 0.9555, 0.5406, 0.9165, 0.5848, 0.9165, 0.5848, 0.9555, 0.5406, 0.9555, 0.1937, 0.9165, 0.2443, 0.9165, 0.2443, 0.9555, 0.1937, 0.9555, 0.5848, 0.9165, 0.6272, 0.9165, 0.6272, 0.9555, 0.5848, 0.9555, 0.2443, 0.9165, 0.2991, 0.9165, 0.2991, 0.9555, 0.2443, 0.9555, 0.6272, 0.9165, 0.6678, 0.9165, 0.6678, 0.9555, 0.6272, 0.9555, 0.2991, 0.9165, 0.3518, 0.9165, 0.3518, 0.9555, 0.2991, 0.9555, 0.6678, 0.9165, 0.7105, 0.9165, 0.7105, 0.9555, 0.6678, 0.9555, 0.3518, 0.9165, 0.4031, 0.9165, 0.4031, 0.9555, 0.3518, 0.9555, 0.7105, 0.9165, 0.7562, 0.9165, 0.7562, 0.9555, 0.7105, 0.9555, 0.4031, 0.9165, 0.4523, 0.9165, 0.4523, 0.9555, 0.4031, 0.9555, 0.7562, 0.9165, 0.7978, 0.9165, 0.7978, 0.9555, 0.7562, 0.9555, 0.4523, 0.9165, 0.4964, 0.9165, 0.4964, 0.9555, 0.4523, 0.9555, 0.7978, 0.9165, 0.835, 0.9165, 0.835, 0.9555, 0.7978, 0.9555, 0.4964, 0.9165, 0.5406, 0.9165, 0.5406, 0.9555, 0.4964, 0.9555, 0.1454, 0.9165, 0.1937, 0.9165, 0.1937, 0.9555, 0.1454, 0.9555, 0.7562, 0.9555, 0.7978, 0.9555, 0.7978, 0.9805, 0.7562, 0.9805, 0.4523, 0.9555, 0.4964, 0.9555, 0.4964, 0.9805, 0.4523, 0.9805, 0.7978, 0.9555, 0.835, 0.9555, 0.835, 0.9805, 0.7978, 0.9805, 0.4964, 0.9555, 0.5406, 0.9555, 0.5406, 0.9805, 0.4964, 0.9805, 0.1454, 0.9555, 0.1937, 0.9555, 0.1937, 0.9805, 0.1454, 0.9805, 0.835, 0.9555, 0.8696, 0.9555, 0.8696, 0.9805, 0.835, 0.9805, 0.5406, 0.9555, 0.5848, 0.9555, 0.5848, 0.9805, 0.5406, 0.9805, 0.1937, 0.9555, 0.2443, 0.9555, 0.2443, 0.9805, 0.1937, 0.9805, 0.5848, 0.9555, 0.6272, 0.9555, 0.6272, 0.9805, 0.5848, 0.9805, 0.2443, 0.9555, 0.2991, 0.9555, 0.2991, 0.9805, 0.2443, 0.9805, 0.6272, 0.9555, 0.6678, 0.9555, 0.6678, 0.9805, 0.6272, 0.9805, 0.2991, 0.9555, 0.3518, 0.9555, 0.3518, 0.9805, 0.2991, 0.9805, 0.6678, 0.9555, 0.7105, 0.9555, 0.7105, 0.9805, 0.6678, 0.9805, 0.3518, 0.9555, 0.4031, 0.9555, 0.4031, 0.9805, 0.3518, 0.9805, 0.7105, 0.9555, 0.7562, 0.9555, 0.7562, 0.9805, 0.7105, 0.9805, 0.4031, 0.9555, 0.4523, 0.9555, 0.4523, 0.9805, 0.4031, 0.9805, 0.7105, 0.3659, 0.7562, 0.3659, 0.7562, 0.4136, 0.7105, 0.4136, 0.3518, 0.3659, 0.4031, 0.3659, 0.4031, 0.4136, 0.3518, 0.4136, 0.6678, 0.3659, 0.7105, 0.3659, 0.7105, 0.4136, 0.6678, 0.4136, 0.2991, 0.3659, 0.3518, 0.3659, 0.3518, 0.4136, 0.2991, 0.4136, 0.6272, 0.3659, 0.6678, 0.3659, 0.6678, 0.4136, 0.6272, 0.4136, 0.2443, 0.3659, 0.2991, 0.3659, 0.2991, 0.4136, 0.2443, 0.4136, 0.5848, 0.3659, 0.6272, 0.3659, 0.6272, 0.4136, 0.5848, 0.4136, 0.1937, 0.3659, 0.2443, 0.3659, 0.2443, 0.4136, 0.1937, 0.4136, 0.5406, 0.3659, 0.5848, 0.3659, 0.5848, 0.4136, 0.5406, 0.4136, 0.835, 0.3659, 0.8696, 0.3659, 0.8696, 0.4136, 0.835, 0.4136, 0.1454, 0.3659, 0.1937, 0.3659, 0.1937, 0.4136, 0.1454, 0.4136, 0.4964, 0.3659, 0.5406, 0.3659, 0.5406, 0.4136, 0.4964, 0.4136, 0.7978, 0.3659, 0.835, 0.3659, 0.835, 0.4136, 0.7978, 0.4136, 0.4523, 0.3659, 0.4964, 0.3659, 0.4964, 0.4136, 0.4523, 0.4136, 0.7562, 0.3659, 0.7978, 0.3659, 0.7978, 0.4136, 0.7562, 0.4136, 0.4031, 0.3659, 0.4523, 0.3659, 0.4523, 0.4136, 0.4031, 0.4136, 0.4964, 0.2842, 0.5406, 0.2842, 0.5406, 0.3248, 0.4964, 0.3248, 0.7978, 0.2842, 0.835, 0.2842, 0.835, 0.3248, 0.7978, 0.3248, 0.4523, 0.2842, 0.4964, 0.2842, 0.4964, 0.3248, 0.4523, 0.3248, 0.7562, 0.2842, 0.7978, 0.2842, 0.7978, 0.3248, 0.7562, 0.3248, 0.4031, 0.2842, 0.4523, 0.2842, 0.4523, 0.3248, 0.4031, 0.3248, 0.7105, 0.2842, 0.7562, 0.2842, 0.7562, 0.3248, 0.7105, 0.3248, 0.3518, 0.2842, 0.4031, 0.2842, 0.4031, 0.3248, 0.3518, 0.3248, 0.6678, 0.2842, 0.7105, 0.2842, 0.7105, 0.3248, 0.6678, 0.3248, 0.2991, 0.2842, 0.3518, 0.2842, 0.3518, 0.3248, 0.2991, 0.3248, 0.6272, 0.2842, 0.6678, 0.2842, 0.6678, 0.3248, 0.6272, 0.3248, 0.2443, 0.2842, 0.2991, 0.2842, 0.2991, 0.3248, 0.2443, 0.3248, 0.5848, 0.2842, 0.6272, 0.2842, 0.6272, 0.3248, 0.5848, 0.3248, 0.1937, 0.2842, 0.2443, 0.2842, 0.2443, 0.3248, 0.1937, 0.3248, 0.5406, 0.2842, 0.5848, 0.2842, 0.5848, 0.3248, 0.5406, 0.3248, 0.835, 0.2842, 0.8696, 0.2842, 0.8696, 0.3248, 0.835, 0.3248, 0.1454, 0.2842, 0.1937, 0.2842, 0.1937, 0.3248, 0.1454, 0.3248, 0.4964, 0.5583, 0.5406, 0.5583, 0.5406, 0.6249, 0.4964, 0.6249, 0.7978, 0.5583, 0.835, 0.5583, 0.835, 0.6249, 0.7978, 0.6249, 0.4523, 0.5583, 0.4964, 0.5583, 0.4964, 0.6249, 0.4523, 0.6249, 0.7562, 0.5583, 0.7978, 0.5583, 0.7978, 0.6249, 0.7562, 0.6249, 0.4031, 0.5583, 0.4523, 0.5583, 0.4523, 0.6249, 0.4031, 0.6249, 0.7105, 0.5583, 0.7562, 0.5583, 0.7562, 0.6249, 0.7105, 0.6249, 0.3518, 0.5583, 0.4031, 0.5583, 0.4031, 0.6249, 0.3518, 0.6249, 0.6678, 0.5583, 0.7105, 0.5583, 0.7105, 0.6249, 0.6678, 0.6249, 0.2991, 0.5583, 0.3518, 0.5583, 0.3518, 0.6249, 0.2991, 0.6249, 0.6272, 0.5583, 0.6678, 0.5583, 0.6678, 0.6249, 0.6272, 0.6249, 0.2443, 0.5583, 0.2991, 0.5583, 0.2991, 0.6249, 0.2443, 0.6249, 0.5848, 0.5583, 0.6272, 0.5583, 0.6272, 0.6249, 0.5848, 0.6249, 0.1937, 0.5583, 0.2443, 0.5583, 0.2443, 0.6249, 0.1937, 0.6249, 0.5406, 0.5583, 0.5848, 0.5583, 0.5848, 0.6249, 0.5406, 0.6249, 0.835, 0.5583, 0.8696, 0.5583, 0.8696, 0.6249, 0.835, 0.6249, 0.1454, 0.5583, 0.1937, 0.5583, 0.1937, 0.6249, 0.1454, 0.6249, 0.7105, 0.6884, 0.7562, 0.6884, 0.7562, 0.7375, 0.7105, 0.7375, 0.3518, 0.6884, 0.4031, 0.6884, 0.4031, 0.7375, 0.3518, 0.7375, 0.6678, 0.6884, 0.7105, 0.6884, 0.7105, 0.7375, 0.6678, 0.7375, 0.2991, 0.6884, 0.3518, 0.6884, 0.3518, 0.7375, 0.2991, 0.7375, 0.6272, 0.6884, 0.6678, 0.6884, 0.6678, 0.7375, 0.6272, 0.7375, 0.2443, 0.6884, 0.2991, 0.6884, 0.2991, 0.7375, 0.2443, 0.7375, 0.5848, 0.6884, 0.6272, 0.6884, 0.6272, 0.7375, 0.5848, 0.7375, 0.1937, 0.6884, 0.2443, 0.6884, 0.2443, 0.7375, 0.1937, 0.7375, 0.5406, 0.6884, 0.5848, 0.6884, 0.5848, 0.7375, 0.5406, 0.7375, 0.835, 0.6884, 0.8696, 0.6884, 0.8696, 0.7375, 0.835, 0.7375, 0.1454, 0.6884, 0.1937, 0.6884, 0.1937, 0.7375, 0.1454, 0.7375, 0.4964, 0.6884, 0.5406, 0.6884, 0.5406, 0.7375, 0.4964, 0.7375, 0.7978, 0.6884, 0.835, 0.6884, 0.835, 0.7375, 0.7978, 0.7375, 0.4523, 0.6884, 0.4964, 0.6884, 0.4964, 0.7375, 0.4523, 0.7375, 0.7562, 0.6884, 0.7978, 0.6884, 0.7978, 0.7375, 0.7562, 0.7375, 0.4031, 0.6884, 0.4523, 0.6884, 0.4523, 0.7375, 0.4031, 0.7375, 0.2443, 0.7865, 0.2991, 0.7865, 0.2991, 0.8313, 0.2443, 0.8313, 0.5848, 0.7865, 0.6272, 0.7865, 0.6272, 0.8313, 0.5848, 0.8313, 0.1937, 0.7865, 0.2443, 0.7865, 0.2443, 0.8313, 0.1937, 0.8313, 0.5406, 0.7865, 0.5848, 0.7865, 0.5848, 0.8313, 0.5406, 0.8313, 0.835, 0.7865, 0.8696, 0.7865, 0.8696, 0.8313, 0.835, 0.8313, 0.1454, 0.7865, 0.1937, 0.7865, 0.1937, 0.8313, 0.1454, 0.8313, 0.4964, 0.7865, 0.5406, 0.7865, 0.5406, 0.8313, 0.4964, 0.8313, 0.7978, 0.7865, 0.835, 0.7865, 0.835, 0.8313, 0.7978, 0.8313, 0.4523, 0.7865, 0.4964, 0.7865, 0.4964, 0.8313, 0.4523, 0.8313, 0.7562, 0.7865, 0.7978, 0.7865, 0.7978, 0.8313, 0.7562, 0.8313, 0.4031, 0.7865, 0.4523, 0.7865, 0.4523, 0.8313, 0.4031, 0.8313, 0.7105, 0.7865, 0.7562, 0.7865, 0.7562, 0.8313, 0.7105, 0.8313, 0.3518, 0.7865, 0.4031, 0.7865, 0.4031, 0.8313, 0.3518, 0.8313, 0.6678, 0.7865, 0.7105, 0.7865, 0.7105, 0.8313, 0.6678, 0.8313, 0.2991, 0.7865, 0.3518, 0.7865, 0.3518, 0.8313, 0.2991, 0.8313, 0.6272, 0.7865, 0.6678, 0.7865, 0.6678, 0.8313, 0.6272, 0.8313, 0.1454, 0.8766, 0.1937, 0.8766, 0.1937, 0.9165, 0.1454, 0.9165, 0.4964, 0.8766, 0.5406, 0.8766, 0.5406, 0.9165, 0.4964, 0.9165, 0.7978, 0.8766, 0.835, 0.8766, 0.835, 0.9165, 0.7978, 0.9165, 0.4523, 0.8766, 0.4964, 0.8766, 0.4964, 0.9165, 0.4523, 0.9165, 0.7562, 0.8766, 0.7978, 0.8766, 0.7978, 0.9165, 0.7562, 0.9165, 0.4031, 0.8766, 0.4523, 0.8766, 0.4523, 0.9165, 0.4031, 0.9165, 0.7105, 0.8766, 0.7562, 0.8766, 0.7562, 0.9165, 0.7105, 0.9165, 0.3518, 0.8766, 0.4031, 0.8766, 0.4031, 0.9165, 0.3518, 0.9165, 0.6678, 0.8766, 0.7105, 0.8766, 0.7105, 0.9165, 0.6678, 0.9165, 0.2991, 0.8766, 0.3518, 0.8766, 0.3518, 0.9165, 0.2991, 0.9165, 0.6272, 0.8766, 0.6678, 0.8766, 0.6678, 0.9165, 0.6272, 0.9165, 0.2443, 0.8766, 0.2991, 0.8766, 0.2991, 0.9165, 0.2443, 0.9165, 0.5848, 0.8766, 0.6272, 0.8766, 0.6272, 0.9165, 0.5848, 0.9165, 0.1937, 0.8766, 0.2443, 0.8766, 0.2443, 0.9165, 0.1937, 0.9165, 0.5406, 0.8766, 0.5848, 0.8766, 0.5848, 0.9165, 0.5406, 0.9165, 0.835, 0.8766, 0.8696, 0.8766, 0.8696, 0.9165, 0.835, 0.9165, 0.2443, 0.4776, 0.2991, 0.4776, 0.2991, 0.5185, 0.2443, 0.5185, 0.5848, 0.4776, 0.6272, 0.4776, 0.6272, 0.5185, 0.5848, 0.5185, 0.1937, 0.4776, 0.2443, 0.4776, 0.2443, 0.5185, 0.1937, 0.5185, 0.5406, 0.4776, 0.5848, 0.4776, 0.5848, 0.5185, 0.5406, 0.5185, 0.835, 0.4776, 0.8696, 0.4776, 0.8696, 0.5185, 0.835, 0.5185, 0.1454, 0.4776, 0.1937, 0.4776, 0.1937, 0.5185, 0.1454, 0.5185, 0.4964, 0.4776, 0.5406, 0.4776, 0.5406, 0.5185, 0.4964, 0.5185, 0.7978, 0.4776, 0.835, 0.4776, 0.835, 0.5185, 0.7978, 0.5185, 0.4523, 0.4776, 0.4964, 0.4776, 0.4964, 0.5185, 0.4523, 0.5185, 0.7562, 0.4776, 0.7978, 0.4776, 0.7978, 0.5185, 0.7562, 0.5185, 0.4031, 0.4776, 0.4523, 0.4776, 0.4523, 0.5185, 0.4031, 0.5185, 0.7105, 0.4776, 0.7562, 0.4776, 0.7562, 0.5185, 0.7105, 0.5185, 0.3518, 0.4776, 0.4031, 0.4776, 0.4031, 0.5185, 0.3518, 0.5185, 0.6678, 0.4776, 0.7105, 0.4776, 0.7105, 0.5185, 0.6678, 0.5185, 0.2991, 0.4776, 0.3518, 0.4776, 0.3518, 0.5185, 0.2991, 0.5185, 0.6272, 0.4776, 0.6678, 0.4776, 0.6678, 0.5185, 0.6272, 0.5185, 0.2443, 0.2173, 0.2991, 0.2173, 0.2991, 0.2505, 0.2443, 0.2505, 0.5848, 0.2173, 0.6272, 0.2173, 0.6272, 0.2505, 0.5848, 0.2505, 0.1937, 0.2173, 0.2443, 0.2173, 0.2443, 0.2505, 0.1937, 0.2505, 0.5406, 0.2173, 0.5848, 0.2173, 0.5848, 0.2505, 0.5406, 0.2505, 0.835, 0.2173, 0.8696, 0.2173, 0.8696, 0.2505, 0.835, 0.2505, 0.1454, 0.2173, 0.1937, 0.2173, 0.1937, 0.2505, 0.1454, 0.2505, 0.4964, 0.2173, 0.5406, 0.2173, 0.5406, 0.2505, 0.4964, 0.2505, 0.7978, 0.2173, 0.835, 0.2173, 0.835, 0.2505, 0.7978, 0.2505, 0.4523, 0.2173, 0.4964, 0.2173, 0.4964, 0.2505, 0.4523, 0.2505, 0.7562, 0.2173, 0.7978, 0.2173, 0.7978, 0.2505, 0.7562, 0.2505, 0.4031, 0.2173, 0.4523, 0.2173, 0.4523, 0.2505, 0.4031, 0.2505, 0.7105, 0.2173, 0.7562, 0.2173, 0.7562, 0.2505, 0.7105, 0.2505, 0.3518, 0.2173, 0.4031, 0.2173, 0.4031, 0.2505, 0.3518, 0.2505, 0.6678, 0.2173, 0.7105, 0.2173, 0.7105, 0.2505, 0.6678, 0.2505, 0.2991, 0.2173, 0.3518, 0.2173, 0.3518, 0.2505, 0.2991, 0.2505, 0.6272, 0.2173, 0.6678, 0.2173, 0.6678, 0.2505, 0.6272, 0.2505, 0.3518, 0.1644, 0.4031, 0.1644, 0.4031, 0.1902, 0.3518, 0.1902, 0.6678, 0.1644, 0.7105, 0.1644, 0.7105, 0.1902, 0.6678, 0.1902, 0.4523, 0.1644, 0.4964, 0.1644, 0.4964, 0.1902, 0.4523, 0.1902, 0.1937, 0.1644, 0.2443, 0.1644, 0.2443, 0.1902, 0.1937, 0.1902, 0.7562, 0.1644, 0.7978, 0.1644, 0.7978, 0.1902, 0.7562, 0.1902, 0.5406, 0.1644, 0.5848, 0.1644, 0.5848, 0.1902, 0.5406, 0.1902, 0.2991, 0.1644, 0.3518, 0.1644, 0.3518, 0.1902, 0.2991, 0.1902, 0.835, 0.1644, 0.8696, 0.1644, 0.8696, 0.1902, 0.835, 0.1902, 0.6272, 0.1644, 0.6678, 0.1644, 0.6678, 0.1902, 0.6272, 0.1902, 0.4031, 0.1644, 0.4523, 0.1644, 0.4523, 0.1902, 0.4031, 0.1902, 0.7105, 0.1644, 0.7562, 0.1644, 0.7562, 0.1902, 0.7105, 0.1902, 0.1454, 0.1644, 0.1937, 0.1644, 0.1937, 0.1902, 0.1454, 0.1902, 0.4964, 0.1644, 0.5406, 0.1644, 0.5406, 0.1902, 0.4964, 0.1902, 0.2443, 0.1644, 0.2991, 0.1644, 0.2991, 0.1902, 0.2443, 0.1902, 0.7978, 0.1644, 0.835, 0.1644, 0.835, 0.1902, 0.7978, 0.1902, 0.5848, 0.1644, 0.6272, 0.1644, 0.6272, 0.1902, 0.5848, 0.1902, 0.2991, 0.1149, 0.2443, 0.1149, 0.2443, 0.09806, 0.2991, 0.09806, 0.5406, 0.1149, 0.4964, 0.1149, 0.4964, 0.09806, 0.5406, 0.09806, 0.1937, 0.1149, 0.1454, 0.1149, 0.1454, 0.09806, 0.1937, 0.09806, 0.7562, 0.1149, 0.7105, 0.1149, 0.7105, 0.09806, 0.7562, 0.09806, 0.4523, 0.1149, 0.4031, 0.1149, 0.4031, 0.09806, 0.4523, 0.09806, 0.6678, 0.1149, 0.6272, 0.1149, 0.6272, 0.09806, 0.6678, 0.09806, 0.8696, 0.1149, 0.835, 0.1149, 0.835, 0.09806, 0.8696, 0.09806, 0.3518, 0.1149, 0.2991, 0.1149, 0.2991, 0.09806, 0.3518, 0.09806, 0.5848, 0.1149, 0.5406, 0.1149, 0.5406, 0.09806, 0.5848, 0.09806, 0.7978, 0.1149, 0.7562, 0.1149, 0.7562, 0.09806, 0.7978, 0.09806, 0.2443, 0.1149, 0.1937, 0.1149, 0.1937, 0.09806, 0.2443, 0.09806, 0.4964, 0.1149, 0.4523, 0.1149, 0.4523, 0.09806, 0.4964, 0.09806, 0.7105, 0.1149, 0.6678, 0.1149, 0.6678, 0.09806, 0.7105, 0.09806, 0.4031, 0.1149, 0.3518, 0.1149, 0.3518, 0.09806, 0.4031, 0.09806, 0.6272, 0.1149, 0.5848, 0.1149, 0.5848, 0.09806, 0.6272, 0.09806, 0.835, 0.1149, 0.7978, 0.1149, 0.7978, 0.09806, 0.835, 0.09806, 0.3518, 0.09806, 0.2991, 0.09806, 0.2991, 0.02449, 0.3518, 0.02449, 0.7105, 0.09806, 0.6678, 0.09806, 0.6678, 0.02449, 0.7105, 0.02449, 0.4031, 0.09806, 0.3518, 0.09806, 0.3518, 0.02449, 0.4031, 0.02449, 0.7562, 0.09806, 0.7105, 0.09806, 0.7105, 0.02449, 0.7562, 0.02449, 0.4523, 0.09806, 0.4031, 0.09806, 0.4031, 0.02449, 0.4523, 0.02449, 0.7978, 0.09806, 0.7562, 0.09806, 0.7562, 0.02449, 0.7978, 0.02449, 0.4964, 0.09806, 0.4523, 0.09806, 0.4523, 0.02449, 0.4964, 0.02449, 0.835, 0.09806, 0.7978, 0.09806, 0.7978, 0.02449, 0.835, 0.02449, 0.5406, 0.09806, 0.4964, 0.09806, 0.4964, 0.02449, 0.5406, 0.02449, 0.1937, 0.09806, 0.1454, 0.09806, 0.1454, 0.02449, 0.1937, 0.02449, 0.8696, 0.09806, 0.835, 0.09806, 0.835, 0.02449, 0.8696, 0.02449, 0.5848, 0.09806, 0.5406, 0.09806, 0.5406, 0.02449, 0.5848, 0.02449, 0.2443, 0.09806, 0.1937, 0.09806, 0.1937, 0.02449, 0.2443, 0.02449, 0.6272, 0.09806, 0.5848, 0.09806, 0.5848, 0.02449, 0.6272, 0.02449, 0.2991, 0.09806, 0.2443, 0.09806, 0.2443, 0.02449, 0.2991, 0.02449, 0.6678, 0.09806, 0.6272, 0.09806, 0.6272, 0.02449, 0.6678, 0.02449])
me_cylinder_001.materials.append(mat_appliedjersey_onleg)
me_cylinder_001.use_remesh_preserve_volume = False
me_cylinder_001.use_remesh_preserve_attributes = False
me_cylinder_001.use_mirror_vertex_groups = False
me_cylinder_001.update()
arm_armature_000 = bpy.data.armatures.new('Armature.000')  # bones are not reproduced

# ---- objects
ob_appliedjerseyempty = bpy.data.objects.new('AppliedJerseyEmpty', None)
ob_appliedjerseyarmature = bpy.data.objects.new('AppliedJerseyArmature', arm_armature_000)
ob_appliedjersey = bpy.data.objects.new('AppliedJersey', me_cylinder_001)

# ---- transforms, parenting, visibility, modifiers, constraints
ob_appliedjerseyempty.location = (0.0, 0.0, 0.0)
ob_appliedjerseyempty.empty_display_size = 0.2
ob_appliedjerseyempty.empty_image_offset = (0.0, 0.0)
ob_appliedjerseyempty.lineart.crease_threshold = 0.0
ob_appliedjerseyarmature.parent = ob_appliedjerseyempty
ob_appliedjerseyarmature.matrix_parent_inverse = Matrix(((1.0, 0.0, 0.0, -0.09964), (0.0, 1.0, 0.0, 0.1627), (0.0, 0.0, 1.0, -0.9565), (0.0, 0.0, 0.0, 1.0)))
ob_appliedjerseyarmature.location = (0.1229, -0.3298, 0.88)
ob_appliedjerseyarmature.show_in_front = True
ob_appliedjerseyarmature.lineart.crease_threshold = 0.0
ob_appliedjersey.parent = ob_appliedjerseyarmature
ob_appliedjersey.matrix_parent_inverse = Matrix(((1.0, 0.0, 0.0, -0.1229), (0.0, 1.0, 0.0, 0.3298), (0.0, 0.0, 1.0, -0.88), (0.0, 0.0, 0.0, 1.0)))
ob_appliedjersey.location = (0.1091, -0.4795, 0.8578)
ob_appliedjersey.lineart.crease_threshold = 0.0
_vg = ob_appliedjersey.vertex_groups.new(name='Bone')
for _i, _w in zip([96, 97, 98, 99, 100, 101, 102, 103, 104, 105, 106, 107, 108, 109, 110, 111, 112, 113, 114, 115, 116, 117, 118, 119, 120, 121, 122, 123, 124, 125, 126, 127, 128, 129, 130, 131, 132, 133, 134, 135, 136, 137, 138, 139, 140, 141, 142, 143, 144, 145, 146, 147, 148, 149, 150, 151, 152, 153, 154, 155, 156, 157, 158, 159, 160, 161, 162, 163, 164, 165, 166, 167, 168, 169, 170, 171, 172, 173, 174, 175, 176, 177, 178, 179, 180, 181, 182, 183, 184, 185, 186, 187, 188, 189, 190, 191, 224, 225, 226, 227, 228, 229, 230, 231, 232, 233, 234, 235, 236, 237, 238, 239, 240, 241, 242, 243, 244, 245, 246, 247, 248, 249, 250, 251, 252, 253, 254, 255, 256, 257, 258, 259, 260, 261, 262, 263, 264, 265, 266, 267, 268, 269, 270, 271, 272, 273, 274, 275, 276, 277, 278, 279, 280, 281, 282, 283, 284, 285, 286, 287], [0.02073, 0.01069, 0.005707, 0.00637, 0.01123, 0.01547, 0.01882, 0.02213, 0.02636, 0.03196, 0.03588, 0.03718, 0.03983, 0.0405, 0.03658, 0.03079, 0.7479, 0.7595, 0.7738, 0.7905, 0.8064, 0.8207, 0.8363, 0.8497, 0.8433, 0.8257, 0.8054, 0.7866, 0.7702, 0.7553, 0.7452, 0.7387, 0.9607, 0.9644, 0.9689, 0.974, 0.9788, 0.9831, 0.987, 0.989, 0.9876, 0.9834, 0.9779, 0.9722, 0.9665, 0.9618, 0.959, 0.9585, 0.9919, 0.9928, 0.9942, 0.9957, 0.997, 0.998, 0.9986, 0.9988, 0.9986, 0.9979, 0.9969, 0.9958, 0.9944, 0.993, 0.9919, 0.9915, 0.9977, 0.998, 0.9984, 0.999, 0.9994, 0.9996, 0.9997, 0.9997, 0.9996, 0.9995, 0.9993, 0.999, 0.9986, 0.9983, 0.998, 0.9977, 0.9979, 0.9981, 0.9986, 0.9991, 0.9995, 0.9996, 0.9997, 0.9997, 0.9997, 0.9996, 0.9994, 0.9992, 0.9989, 0.9985, 0.9982, 0.998, 0.1739, 0.1872, 0.2004, 0.1844, 0.1719, 0.1647, 0.1927, 0.1602, 0.1968, 0.1589, 0.2023, 0.1627, 0.2061, 0.1637, 0.206, 0.1653, 0.9549, 0.9467, 0.8995, 0.905, 0.9603, 0.8977, 0.9567, 0.911, 0.9034, 0.9466, 0.9197, 0.9351, 0.9294, 0.9241, 0.9386, 0.9138, 0.9892, 0.992, 0.9921, 0.9895, 0.9862, 0.9942, 0.9833, 0.9959, 0.9814, 0.9965, 0.981, 0.996, 0.984, 0.982, 0.9943, 0.9866, 0.996, 0.9959, 0.9991, 0.9994, 0.9972, 0.9965, 0.9987, 0.9981, 0.9981, 0.9988, 0.9975, 0.9992, 0.9968, 0.9994, 0.9963, 0.9995]): _vg.add([_i], _w, 'REPLACE')
_vg = ob_appliedjersey.vertex_groups.new(name='Bone.001')
for _i, _w in zip([0, 1, 2, 3, 4, 5, 6, 7, 8, 9, 10, 11, 12, 13, 14, 15, 16, 17, 18, 19, 20, 21, 22, 23, 24, 25, 26, 27, 28, 29, 30, 31, 32, 33, 34, 35, 36, 37, 38, 39, 40, 41, 42, 43, 44, 45, 46, 47, 48, 49, 50, 51, 52, 53, 54, 55, 56, 57, 58, 59, 60, 61, 62, 63, 64, 65, 66, 67, 68, 69, 70, 71, 72, 73, 74, 75, 76, 77, 78, 79, 192, 193, 194, 195, 196, 197, 198, 199, 200, 201, 202, 203, 205, 206, 207, 208, 209, 210, 211, 212, 213, 214, 215, 216, 217, 218, 219, 220, 221, 222, 223, 304, 305, 306, 307, 308, 309, 310, 311, 312, 313, 314, 315, 316, 317, 318, 319, 320, 321, 322, 323, 324, 325, 326, 327, 328, 329, 330, 331, 332, 333, 334, 335, 336, 337, 338, 339, 340, 341, 342, 343, 344, 345, 346, 347, 348, 349, 350, 351], [0.9929, 0.9503, 0.9898, 0.9433, 0.9901, 0.9081, 0.9896, 0.9093, 0.9891, 0.9237, 0.9928, 0.9364, 0.9963, 0.9587, 0.9983, 0.9756, 0.9978, 0.9858, 0.9964, 0.9774, 0.9955, 0.9615, 0.9962, 0.9584, 0.9973, 0.9722, 0.9975, 0.9878, 0.9974, 0.9791, 0.9968, 0.977, 0.9952, 0.9952, 0.9954, 0.996, 0.9962, 0.994, 0.9849, 0.9751, 0.9699, 0.9685, 0.975, 0.9818, 0.9878, 0.9922, 0.9944, 0.9951, 0.9597, 0.9661, 0.972, 0.9694, 0.9307, 0.8605, 0.7668, 0.7197, 0.706, 0.7237, 0.8062, 0.8671, 0.8944, 0.918, 0.9332, 0.9468, 0.5247, 0.5141, 0.4874, 0.2656, 0.2012, 0.2008, 0.1719, 0.1439, 0.1267, 0.1198, 0.1219, 0.1446, 0.3009, 0.5244, 0.5418, 0.5623, 0.05546, 0.05498, 0.1164, 0.01398, 0.05311, 0.1056, 0.04577, 0.05399, 0.07744, 0.03847, 0.0217, 0.0295, 0.0259, 0.02808, 0.01144, 0.8815, 0.865, 0.8369, 0.3158, 0.3225, 0.8946, 0.3842, 0.8591, 0.6424, 0.7361, 0.7597, 0.6018, 0.8011, 0.4281, 0.8094, 0.351, 0.9481, 0.926, 0.9833, 0.99, 0.9611, 0.9649, 0.9716, 0.9281, 0.9789, 0.8996, 0.9842, 0.8939, 0.9889, 0.9873, 0.8962, 0.9899, 0.9916, 0.9911, 0.9976, 0.9974, 0.9952, 0.9952, 0.9933, 0.9953, 0.9958, 0.9966, 0.9966, 0.9951, 0.9965, 0.9966, 0.9934, 0.9955, 0.5222, 0.5197, 0.6721, 0.708, 0.6857, 0.6556, 0.6004, 0.5266, 0.516, 0.5184, 0.5253, 0.5513, 0.614, 0.8231, 0.8276, 0.3373]): _vg.add([_i], _w, 'REPLACE')
_vg = ob_appliedjersey.vertex_groups.new(name='Bone.002')
for _i, _w in zip([1, 3, 5, 7, 9, 11, 13, 21, 23, 25, 336, 337, 338, 339, 340, 341, 342, 343, 344, 345, 346, 347, 348, 349, 350, 351, 352, 353, 354, 355, 356, 357, 358, 359, 360, 361, 362, 363, 364, 365, 366, 367], [0.04926, 0.05668, 0.09189, 0.09067, 0.07628, 0.06359, 0.03251, 0.02676, 0.03297, 0.00529, 0.4778, 0.4803, 0.3279, 0.2919, 0.3143, 0.3444, 0.3996, 0.4734, 0.484, 0.4816, 0.4747, 0.4487, 0.386, 0.1769, 0.1724, 0.6627, 0.9923, 0.9917, 0.9867, 0.9944, 0.9983, 0.9897, 0.9863, 0.991, 0.9921, 0.9917, 0.9911, 0.9906, 0.9867, 0.9901, 0.9944, 0.995]): _vg.add([_i], _w, 'REPLACE')
_vg = ob_appliedjersey.vertex_groups.new(name='Bone.003')
for _i, _w in zip([40, 41, 48, 49, 50, 51, 52, 53, 54, 55, 56, 57, 58, 59, 60, 61, 62, 63, 64, 65, 66, 67, 68, 69, 70, 71, 72, 73, 74, 75, 76, 77, 78, 79, 80, 81, 82, 83, 84, 85, 86, 87, 88, 89, 90, 91, 92, 93, 94, 95, 96, 97, 98, 99, 100, 101, 102, 103, 104, 105, 106, 107, 108, 109, 110, 111, 112, 113, 114, 115, 116, 117, 118, 119, 120, 121, 122, 123, 124, 125, 126, 127, 128, 129, 130, 131, 139, 140, 141, 142, 143, 192, 193, 194, 195, 196, 197, 198, 199, 200, 201, 202, 203, 204, 205, 206, 207, 208, 209, 210, 211, 212, 213, 214, 215, 216, 217, 218, 219, 220, 221, 222, 223, 224, 225, 226, 227, 228, 229, 230, 231, 232, 233, 234, 235, 236, 237, 238, 239, 240, 241, 242, 243, 244, 245, 246, 247, 248, 249, 250, 251, 252, 253, 254, 255, 288, 289, 290, 291, 292, 293, 294, 295, 296, 297, 298, 299, 300, 301, 302, 303, 304, 305, 308, 309, 310, 311, 313, 315, 318], [0.009909, 0.0125, 0.0306, 0.01758, 0.005796, 0.01099, 0.06922, 0.1394, 0.233, 0.2801, 0.2938, 0.276, 0.1937, 0.1328, 0.1055, 0.08194, 0.06674, 0.05314, 0.4753, 0.4859, 0.5126, 0.7344, 0.7986, 0.7987, 0.8272, 0.8549, 0.8719, 0.879, 0.8775, 0.8551, 0.699, 0.4756, 0.4582, 0.4377, 0.9946, 0.9962, 0.9955, 0.9934, 0.9823, 0.977, 0.9757, 0.9754, 0.9759, 0.9773, 0.9796, 0.9821, 0.9865, 0.9901, 0.9944, 0.9919, 0.9643, 0.9693, 0.9717, 0.971, 0.9678, 0.9653, 0.9635, 0.9618, 0.9598, 0.9572, 0.9554, 0.955, 0.9539, 0.9538, 0.956, 0.9591, 0.2521, 0.2405, 0.2262, 0.2095, 0.1936, 0.1792, 0.1637, 0.1502, 0.1567, 0.1742, 0.1945, 0.2133, 0.2297, 0.2447, 0.2547, 0.2613, 0.02856, 0.02112, 0.01213, 0.001948, 0.005496, 0.01694, 0.02646, 0.03207, 0.03295, 0.9424, 0.9435, 0.8835, 0.9677, 0.9442, 0.8944, 0.9491, 0.946, 0.9226, 0.9529, 0.9641, 0.9581, 0.9826, 0.9607, 0.9602, 0.9686, 0.1184, 0.135, 0.1631, 0.6836, 0.6769, 0.1053, 0.6155, 0.1409, 0.3575, 0.2638, 0.2402, 0.3979, 0.1989, 0.5715, 0.1906, 0.6484, 0.826, 0.8127, 0.7995, 0.8153, 0.8277, 0.8352, 0.807, 0.8396, 0.8029, 0.8408, 0.7975, 0.837, 0.7936, 0.8359, 0.7938, 0.8344, 0.04011, 0.05326, 0.1005, 0.09497, 0.0294, 0.1023, 0.03663, 0.08895, 0.09656, 0.05334, 0.08032, 0.0649, 0.07059, 0.07585, 0.06141, 0.08615, 0.9795, 0.9781, 0.9846, 0.9901, 0.9819, 0.9813, 0.9843, 0.9793, 0.9872, 0.978, 0.9893, 0.9771, 0.9931, 0.9915, 0.9771, 0.9926, 0.05184, 0.07393, 0.02769, 0.01983, 0.006662, 0.07178, 0.1002, 0.1059, 0.1037]): _vg.add([_i], _w, 'REPLACE')
_m = ob_appliedjersey.modifiers.new('Armature', 'ARMATURE')
_m.object = ob_appliedjerseyarmature

# ---- collection membership
col_collection_1.objects.link(ob_appliedjerseyempty)
col_collection_1.objects.link(ob_appliedjerseyarmature)
col_collection_1.objects.link(ob_appliedjersey)

# ---- scene / render settings (as saved in the file)
scene.frame_start = 1; scene.frame_end = 250; scene.frame_set(0)
scene.render.engine = 'BLENDER_EEVEE_NEXT'
scene.render.resolution_percentage = 50
scene.render.dither_intensity = 0.0
scene.cycles.use_denoising = False
scene.cycles.samples = 128
scene.cycles.sampling_pattern = 'TABULATED_SOBOL'
scene.cycles.use_adaptive_sampling = False
scene.cycles.use_light_tree = False
scene.cycles.blur_glossy = 0.0
scene.cycles.sample_clamp_indirect = 0.0
scene.view_settings.view_transform = 'Standard'
bpy.context.view_layer.update()

# ---- added for rendering (the .blend has no active camera and no usable light): camera, sun
cam_auto = bpy.data.cameras.new('AutoCamera')
cam_auto.lens = 50.0
cam_auto.sensor_width = 36.0
cam_auto.clip_end = 1000.0
ob_auto_camera = bpy.data.objects.new('AutoCamera', cam_auto)
scene.collection.objects.link(ob_auto_camera)
ob_auto_camera.location = (0.214497, -0.258898, 0.136871)
ob_auto_camera.rotation_euler = (1.09748, -7.21219e-08, 0.694738)
scene.camera = ob_auto_camera
light_auto_sun = bpy.data.lights.new('AutoSun', 'SUN')
light_auto_sun.energy = 3.0
light_auto_sun.angle = 0.0523599
ob_auto_sun = bpy.data.objects.new('AutoSun', light_auto_sun)
scene.collection.objects.link(ob_auto_sun)
ob_auto_sun.rotation_euler = (0.872665, 0.174533, 0.523599)
bpy.context.view_layer.update()

